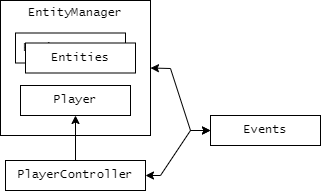

The diagram above was exported from draw.io. Its source (the exported page's mxGraphModel, read from the mxfile embedded in the PNG):
<mxGraphModel dx="956" dy="-612" grid="1" gridSize="10" guides="1" tooltips="1" connect="1" arrows="1" fold="1" page="1" pageScale="1" pageWidth="827" pageHeight="1169" math="0" shadow="0">
  <root>
    <mxCell id="0" />
    <mxCell id="1" parent="0" />
    <mxCell id="C77dA0wFC_Rd5vya14lJ-181" value="PlayerController" style="rounded=0;whiteSpace=wrap;html=1;fontFamily=Lucida Console;" vertex="1" parent="1">
      <mxGeometry x="75" y="1680" width="140" height="30" as="geometry" />
    </mxCell>
    <mxCell id="C77dA0wFC_Rd5vya14lJ-182" value="" style="rounded=0;whiteSpace=wrap;html=1;fontFamily=Lucida Console;" vertex="1" parent="1">
      <mxGeometry x="70" y="1520" width="150" height="135" as="geometry" />
    </mxCell>
    <mxCell id="C77dA0wFC_Rd5vya14lJ-183" value="EntityManager" style="rounded=0;whiteSpace=wrap;html=1;fontFamily=Lucida Console;" vertex="1" parent="1">
      <mxGeometry x="85" y="1552.5" width="110" height="30" as="geometry" />
    </mxCell>
    <mxCell id="C77dA0wFC_Rd5vya14lJ-184" value="Entities" style="rounded=0;whiteSpace=wrap;html=1;fontFamily=Lucida Console;" vertex="1" parent="1">
      <mxGeometry x="95" y="1562.5" width="110" height="30" as="geometry" />
    </mxCell>
    <mxCell id="C77dA0wFC_Rd5vya14lJ-185" value="EntityManager" style="text;html=1;strokeColor=none;fillColor=none;align=center;verticalAlign=middle;whiteSpace=wrap;rounded=0;fontFamily=Lucida Console;" vertex="1" parent="1">
      <mxGeometry x="70" y="1520" width="150" height="25" as="geometry" />
    </mxCell>
    <mxCell id="C77dA0wFC_Rd5vya14lJ-186" value="Player" style="rounded=0;whiteSpace=wrap;html=1;fontFamily=Lucida Console;" vertex="1" parent="1">
      <mxGeometry x="90" y="1605" width="110" height="30" as="geometry" />
    </mxCell>
    <mxCell id="C77dA0wFC_Rd5vya14lJ-187" value="" style="endArrow=classic;html=1;rounded=0;exitX=0.5;exitY=0;exitDx=0;exitDy=0;entryX=0.5;entryY=1;entryDx=0;entryDy=0;fontFamily=Lucida Console;" edge="1" parent="1" source="C77dA0wFC_Rd5vya14lJ-181" target="C77dA0wFC_Rd5vya14lJ-186">
      <mxGeometry width="50" height="50" relative="1" as="geometry">
        <mxPoint x="250" y="1705" as="sourcePoint" />
        <mxPoint x="300" y="1655" as="targetPoint" />
      </mxGeometry>
    </mxCell>
    <mxCell id="C77dA0wFC_Rd5vya14lJ-188" value="Events" style="rounded=0;whiteSpace=wrap;html=1;fontFamily=Lucida Console;" vertex="1" parent="1">
      <mxGeometry x="280" y="1635" width="110" height="30" as="geometry" />
    </mxCell>
    <mxCell id="C77dA0wFC_Rd5vya14lJ-189" value="" style="endArrow=classic;startArrow=classic;html=1;rounded=0;entryX=0;entryY=0.5;entryDx=0;entryDy=0;exitX=1;exitY=0.5;exitDx=0;exitDy=0;fontFamily=Lucida Console;" edge="1" parent="1" source="C77dA0wFC_Rd5vya14lJ-181" target="C77dA0wFC_Rd5vya14lJ-188">
      <mxGeometry width="50" height="50" relative="1" as="geometry">
        <mxPoint x="210" y="1760" as="sourcePoint" />
        <mxPoint x="290" y="1660" as="targetPoint" />
        <Array as="points">
          <mxPoint x="230" y="1695" />
          <mxPoint x="260" y="1650" />
        </Array>
      </mxGeometry>
    </mxCell>
    <mxCell id="C77dA0wFC_Rd5vya14lJ-190" value="" style="endArrow=classic;startArrow=classic;html=1;rounded=0;entryX=0;entryY=0.5;entryDx=0;entryDy=0;exitX=1;exitY=0.5;exitDx=0;exitDy=0;fontFamily=Lucida Console;" edge="1" parent="1" source="C77dA0wFC_Rd5vya14lJ-182" target="C77dA0wFC_Rd5vya14lJ-188">
      <mxGeometry width="50" height="50" relative="1" as="geometry">
        <mxPoint x="210" y="1710" as="sourcePoint" />
        <mxPoint x="290" y="1660" as="targetPoint" />
        <Array as="points">
          <mxPoint x="240" y="1588" />
          <mxPoint x="260" y="1650" />
        </Array>
      </mxGeometry>
    </mxCell>
  </root>
</mxGraphModel>